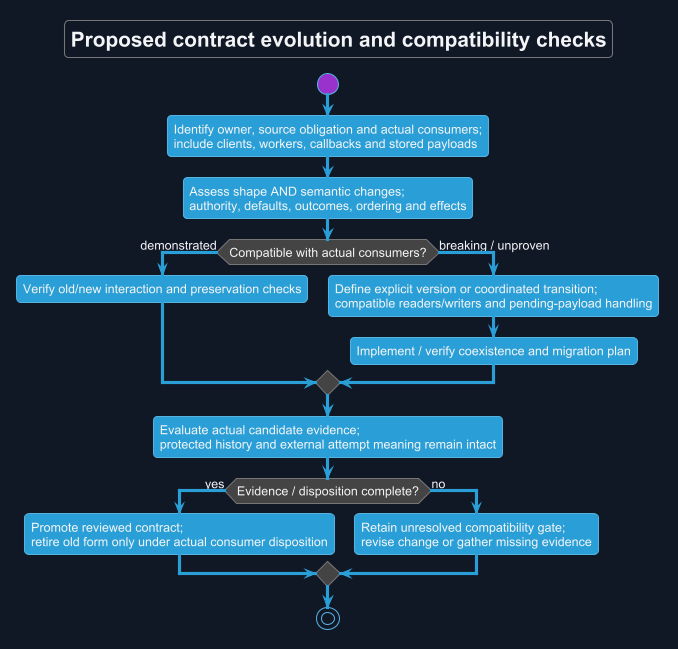

The diagram above was rendered by PlantUML. Its source (embedded in the PNG):
@startuml
!theme cyborg
skinparam backgroundColor #111827
skinparam defaultFontColor #F3F4F6
title Proposed contract evolution and compatibility checks
skinparam backgroundColor #111827
skinparam shadowing false
skinparam defaultFontName Arial

start
:Identify owner, source obligation and actual consumers;\ninclude clients, workers, callbacks and stored payloads;
:Assess shape AND semantic changes;\nauthority, defaults, outcomes, ordering and effects;
if (Compatible with actual consumers?) then (demonstrated)
 :Verify old/new interaction and preservation checks;
else (breaking / unproven)
 :Define explicit version or coordinated transition;\ncompatible readers/writers and pending-payload handling;
 :Implement / verify coexistence and migration plan;
endif
:Evaluate actual candidate evidence;\nprotected history and external attempt meaning remain intact;
if (Evidence / disposition complete?) then (yes)
 :Promote reviewed contract;\nretire old form only under actual consumer disposition;
else (no)
 :Retain unresolved compatibility gate;\nrevise change or gather missing evidence;
endif
stop
@enduml